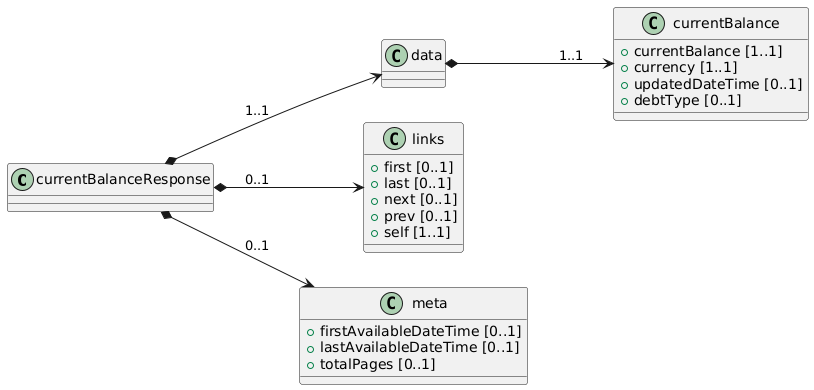

The diagram above was rendered by PlantUML. Its source (embedded in the PNG):
@startuml
left to right direction

class currentBalanceResponse {

}

class data {

}

class currentBalance {
 + currentBalance [1..1]
 + currency [1..1]
 + updatedDateTime [0..1]
 + debtType [0..1]

}

class links {
 + first [0..1]
 + last [0..1]
 + next [0..1]
 + prev [0..1]
 + self [1..1]
}

class meta {
 + firstAvailableDateTime [0..1]
 + lastAvailableDateTime [0..1]
 + totalPages [0..1]
}

' Relaciones

currentBalanceResponse *--> data: "1..1"
data *--> currentBalance: "1..1"
currentBalanceResponse *--> links : "0..1"
currentBalanceResponse *--> meta : "0..1"
@enduml